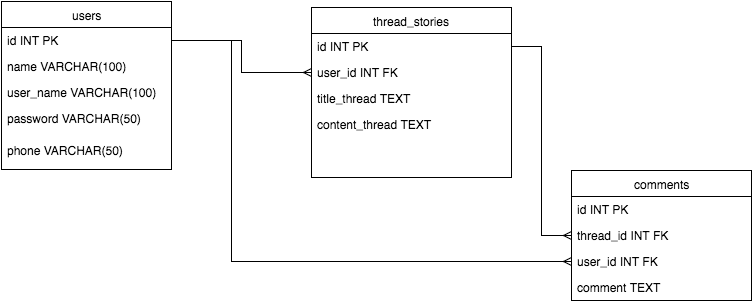

The diagram above was exported from draw.io. Its source (the exported page's mxGraphModel, read from the mxfile embedded in the PNG):
<mxGraphModel dx="887" dy="631" grid="1" gridSize="10" guides="1" tooltips="1" connect="1" arrows="1" fold="1" page="1" pageScale="1" pageWidth="850" pageHeight="1100" background="#ffffff" math="0" shadow="0">
  <root>
    <mxCell id="0" />
    <mxCell id="1" parent="0" />
    <mxCell id="2" value="users" style="swimlane;html=1;fontStyle=0;childLayout=stackLayout;horizontal=1;startSize=26;fillColor=none;horizontalStack=0;resizeParent=1;resizeLast=0;collapsible=1;marginBottom=0;swimlaneFillColor=#ffffff;" parent="1" vertex="1">
      <mxGeometry x="80" y="160" width="170" height="168" as="geometry" />
    </mxCell>
    <mxCell id="3" value="id INT PK" style="text;html=1;strokeColor=none;fillColor=none;align=left;verticalAlign=top;spacingLeft=4;spacingRight=4;whiteSpace=wrap;overflow=hidden;rotatable=0;points=[[0,0.5],[1,0.5]];portConstraint=eastwest;" parent="2" vertex="1">
      <mxGeometry y="26" width="170" height="26" as="geometry" />
    </mxCell>
    <mxCell id="4" value="name VARCHAR(100)" style="text;html=1;strokeColor=none;fillColor=none;align=left;verticalAlign=top;spacingLeft=4;spacingRight=4;whiteSpace=wrap;overflow=hidden;rotatable=0;points=[[0,0.5],[1,0.5]];portConstraint=eastwest;" parent="2" vertex="1">
      <mxGeometry y="52" width="170" height="26" as="geometry" />
    </mxCell>
    <mxCell id="9" value="user_name VARCHAR(100)" style="text;html=1;strokeColor=none;fillColor=none;align=left;verticalAlign=top;spacingLeft=4;spacingRight=4;whiteSpace=wrap;overflow=hidden;rotatable=0;points=[[0,0.5],[1,0.5]];portConstraint=eastwest;" parent="2" vertex="1">
      <mxGeometry y="78" width="170" height="26" as="geometry" />
    </mxCell>
    <mxCell id="8" value="password VARCHAR(50)" style="text;html=1;strokeColor=none;fillColor=none;align=left;verticalAlign=top;spacingLeft=4;spacingRight=4;whiteSpace=wrap;overflow=hidden;rotatable=0;points=[[0,0.5],[1,0.5]];portConstraint=eastwest;" parent="2" vertex="1">
      <mxGeometry y="104" width="170" height="32" as="geometry" />
    </mxCell>
    <mxCell id="53" value="phone VARCHAR(50)" style="text;html=1;strokeColor=none;fillColor=none;align=left;verticalAlign=top;spacingLeft=4;spacingRight=4;whiteSpace=wrap;overflow=hidden;rotatable=0;points=[[0,0.5],[1,0.5]];portConstraint=eastwest;" parent="2" vertex="1">
      <mxGeometry y="136" width="170" height="32" as="geometry" />
    </mxCell>
    <mxCell id="55" value="thread_stories" style="swimlane;html=1;fontStyle=0;childLayout=stackLayout;horizontal=1;startSize=26;fillColor=none;horizontalStack=0;resizeParent=1;resizeLast=0;collapsible=1;marginBottom=0;swimlaneFillColor=#ffffff;" parent="1" vertex="1">
      <mxGeometry x="390" y="166" width="200" height="170" as="geometry" />
    </mxCell>
    <mxCell id="56" value="id INT PK" style="text;html=1;strokeColor=none;fillColor=none;align=left;verticalAlign=top;spacingLeft=4;spacingRight=4;whiteSpace=wrap;overflow=hidden;rotatable=0;points=[[0,0.5],[1,0.5]];portConstraint=eastwest;" parent="55" vertex="1">
      <mxGeometry y="26" width="200" height="26" as="geometry" />
    </mxCell>
    <mxCell id="57" value="user_id INT FK" style="text;html=1;strokeColor=none;fillColor=none;align=left;verticalAlign=top;spacingLeft=4;spacingRight=4;whiteSpace=wrap;overflow=hidden;rotatable=0;points=[[0,0.5],[1,0.5]];portConstraint=eastwest;" parent="55" vertex="1">
      <mxGeometry y="52" width="200" height="26" as="geometry" />
    </mxCell>
    <mxCell id="58" value="title_thread TEXT" style="text;html=1;strokeColor=none;fillColor=none;align=left;verticalAlign=top;spacingLeft=4;spacingRight=4;whiteSpace=wrap;overflow=hidden;rotatable=0;points=[[0,0.5],[1,0.5]];portConstraint=eastwest;" parent="55" vertex="1">
      <mxGeometry y="78" width="200" height="26" as="geometry" />
    </mxCell>
    <mxCell id="84" value="content_thread TEXT" style="text;html=1;strokeColor=none;fillColor=none;align=left;verticalAlign=top;spacingLeft=4;spacingRight=4;whiteSpace=wrap;overflow=hidden;rotatable=0;points=[[0,0.5],[1,0.5]];portConstraint=eastwest;" parent="55" vertex="1">
      <mxGeometry y="104" width="200" height="26" as="geometry" />
    </mxCell>
    <mxCell id="61" value="comments" style="swimlane;html=1;fontStyle=0;childLayout=stackLayout;horizontal=1;startSize=26;fillColor=none;horizontalStack=0;resizeParent=1;resizeLast=0;collapsible=1;marginBottom=0;swimlaneFillColor=#ffffff;" parent="1" vertex="1">
      <mxGeometry x="650" y="329" width="180" height="130" as="geometry" />
    </mxCell>
    <mxCell id="62" value="id INT PK" style="text;html=1;strokeColor=none;fillColor=none;align=left;verticalAlign=top;spacingLeft=4;spacingRight=4;whiteSpace=wrap;overflow=hidden;rotatable=0;points=[[0,0.5],[1,0.5]];portConstraint=eastwest;" parent="61" vertex="1">
      <mxGeometry y="26" width="180" height="26" as="geometry" />
    </mxCell>
    <mxCell id="63" value="thread_id INT FK" style="text;html=1;strokeColor=none;fillColor=none;align=left;verticalAlign=top;spacingLeft=4;spacingRight=4;whiteSpace=wrap;overflow=hidden;rotatable=0;points=[[0,0.5],[1,0.5]];portConstraint=eastwest;" parent="61" vertex="1">
      <mxGeometry y="52" width="180" height="26" as="geometry" />
    </mxCell>
    <mxCell id="85" value="user_id INT FK" style="text;html=1;strokeColor=none;fillColor=none;align=left;verticalAlign=top;spacingLeft=4;spacingRight=4;whiteSpace=wrap;overflow=hidden;rotatable=0;points=[[0,0.5],[1,0.5]];portConstraint=eastwest;" parent="61" vertex="1">
      <mxGeometry y="78" width="180" height="26" as="geometry" />
    </mxCell>
    <mxCell id="67" value="comment TEXT" style="text;html=1;strokeColor=none;fillColor=none;align=left;verticalAlign=top;spacingLeft=4;spacingRight=4;whiteSpace=wrap;overflow=hidden;rotatable=0;points=[[0,0.5],[1,0.5]];portConstraint=eastwest;" parent="61" vertex="1">
      <mxGeometry y="104" width="180" height="26" as="geometry" />
    </mxCell>
    <mxCell id="65" style="edgeStyle=orthogonalEdgeStyle;rounded=0;html=1;exitX=1;exitY=0.5;entryX=0;entryY=0.5;endArrow=ERmany;endFill=0;jettySize=auto;orthogonalLoop=1;" parent="1" source="3" target="57" edge="1">
      <mxGeometry relative="1" as="geometry" />
    </mxCell>
    <mxCell id="66" style="edgeStyle=orthogonalEdgeStyle;rounded=0;html=1;exitX=1;exitY=0.5;entryX=0;entryY=0.5;endArrow=ERmany;endFill=0;jettySize=auto;orthogonalLoop=1;" parent="1" source="56" target="63" edge="1">
      <mxGeometry relative="1" as="geometry">
        <Array as="points">
          <mxPoint x="620" y="205" />
          <mxPoint x="620" y="394" />
        </Array>
      </mxGeometry>
    </mxCell>
    <mxCell id="88" style="edgeStyle=orthogonalEdgeStyle;rounded=0;html=1;exitX=1;exitY=0.5;entryX=0;entryY=0.5;endArrow=ERmany;endFill=0;jettySize=auto;orthogonalLoop=1;" parent="1" source="3" target="85" edge="1">
      <mxGeometry relative="1" as="geometry">
        <Array as="points">
          <mxPoint x="310" y="199" />
          <mxPoint x="310" y="420" />
        </Array>
      </mxGeometry>
    </mxCell>
  </root>
</mxGraphModel>